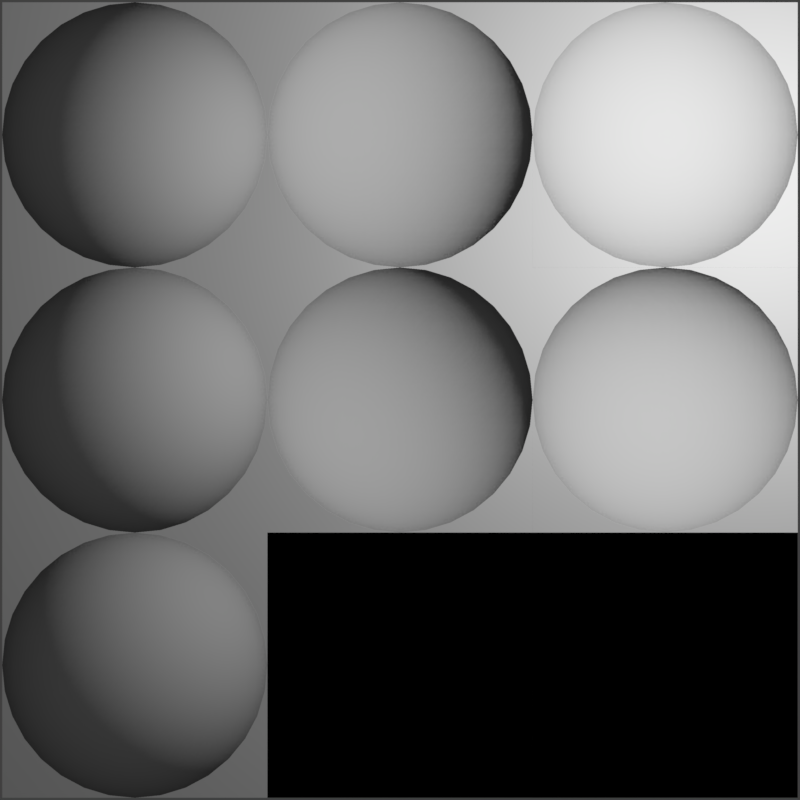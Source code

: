 # Source: diffuse_normal_map.blend  (saved by Blender 4.1.8; exported with 4.5.12 LTS)
import bpy
from mathutils import Matrix  # noqa: F401  (used for matrix-valued properties, if any)

bpy.ops.wm.read_factory_settings(use_empty=True)
scene = bpy.context.scene
scene.name = 'Scene'

# ---- collections
col_collection_1 = bpy.data.collections.new('Collection 1'); scene.collection.children.link(col_collection_1)

# ---- images (referenced by path relative to the original .blend; pixels are not part of the script)
import os
ASSET_DIR = os.environ.get("B2B_ASSET_DIR", "")  # directory of the original .blend (textures are referenced by path, not embedded)
HERE = os.path.dirname(os.path.abspath(__file__))  # packed textures are extracted next to this script under _unpacked/

def load_image(name, relpath, width, height, colorspace="sRGB"):
    """Load a texture the original file referenced (path relative to the .blend, or extracted next to this script)."""
    p = next((c for c in (os.path.join(HERE, relpath), os.path.join(ASSET_DIR, relpath)) if relpath and os.path.exists(c)), "")
    if p:
        img = bpy.data.images.load(p, check_existing=True)
        img.name = name
    else:  # same state as the original file: an image datablock whose file is absent (Cycles renders it pink)
        img = bpy.data.images.new(name, width, height)
        img.source = "FILE"
        img.filepath = "//" + (relpath or name)
    img.colorspace_settings.name = colorspace
    return img
img_ball_normal_png = load_image('ball_normal.png', '_unpacked/ball_normal.bad2c3ea.png', 1024, 1024, 'Non-Color')

# ---- materials (node trees are filled in below, after node groups)
mat_tangent_space = bpy.data.materials.new('Tangent Space')
mat_tangent_space.alpha_threshold = 0.0
mat_tangent_space.roughness = 0.5
mat_tangent_space.line_color = (0.0, 0.0, 0.0, 1.0)
mat_object_space = bpy.data.materials.new('Object Space')
mat_object_space.alpha_threshold = 0.0
mat_object_space.roughness = 0.5
mat_object_space.line_color = (0.0, 0.0, 0.0, 1.0)
mat_world_space = bpy.data.materials.new('World Space')
mat_world_space.alpha_threshold = 0.0
mat_world_space.roughness = 0.5
mat_world_space.line_color = (0.0, 0.0, 0.0, 1.0)

# ---- material node trees
mat_tangent_space.use_nodes = True; mat_tangent_space.node_tree.nodes.clear()
_N = mat_tangent_space.node_tree.nodes; _L = mat_tangent_space.node_tree.links
n0 = _N.new('ShaderNodeNormalMap'); n0.name = 'Normal Map'; n0.location = (4, 290)
n0.uv_map = 'UVMap'
n0.inputs[0].default_value = 0.9
n1 = _N.new('ShaderNodeTexImage'); n1.name = 'Image Texture'; n1.location = (-190, 306)
n1.width = 140
n1.image = img_ball_normal_png
n2 = _N.new('ShaderNodeBsdfDiffuse'); n2.name = 'Diffuse BSDF'; n2.location = (225, 300)
n3 = _N.new('ShaderNodeUVMap'); n3.name = 'UV Map'; n3.location = (-419, 170)
n3.uv_map = 'UVMap'
n4 = _N.new('ShaderNodeOutputMaterial'); n4.name = 'Material Output'; n4.location = (417, 300)
_L.new(n2.outputs[0], n4.inputs[0])
_L.new(n1.outputs[0], n0.inputs[1])
_L.new(n0.outputs[0], n2.inputs[2])
_L.new(n3.outputs[0], n1.inputs[0])
n4.is_active_output = True
mat_object_space.use_nodes = True; mat_object_space.node_tree.nodes.clear()
_N = mat_object_space.node_tree.nodes; _L = mat_object_space.node_tree.links
n0 = _N.new('ShaderNodeNormalMap'); n0.name = 'Normal Map'; n0.location = (4, 290)
n0.space = 'OBJECT'
n0.uv_map = 'UVMap'
n0.inputs[0].default_value = 0.9
n1 = _N.new('ShaderNodeTexImage'); n1.name = 'Image Texture'; n1.location = (-190, 306)
n1.width = 140
n1.image = img_ball_normal_png
n2 = _N.new('ShaderNodeBsdfDiffuse'); n2.name = 'Diffuse BSDF'; n2.location = (225, 300)
n3 = _N.new('ShaderNodeUVMap'); n3.name = 'UV Map'; n3.location = (-419, 170)
n3.uv_map = 'UVMap'
n4 = _N.new('ShaderNodeOutputMaterial'); n4.name = 'Material Output'; n4.location = (417, 300)
_L.new(n2.outputs[0], n4.inputs[0])
_L.new(n1.outputs[0], n0.inputs[1])
_L.new(n0.outputs[0], n2.inputs[2])
_L.new(n3.outputs[0], n1.inputs[0])
n4.is_active_output = True
mat_world_space.use_nodes = True; mat_world_space.node_tree.nodes.clear()
_N = mat_world_space.node_tree.nodes; _L = mat_world_space.node_tree.links
n0 = _N.new('ShaderNodeNormalMap'); n0.name = 'Normal Map'; n0.location = (4, 290)
n0.space = 'WORLD'
n0.uv_map = 'UVMap'
n0.inputs[0].default_value = 0.9
n1 = _N.new('ShaderNodeTexImage'); n1.name = 'Image Texture'; n1.location = (-190, 306)
n1.width = 140
n1.image = img_ball_normal_png
n2 = _N.new('ShaderNodeBsdfDiffuse'); n2.name = 'Diffuse BSDF'; n2.location = (225, 300)
n3 = _N.new('ShaderNodeUVMap'); n3.name = 'UV Map'; n3.location = (-419, 170)
n3.uv_map = 'UVMap'
n4 = _N.new('ShaderNodeOutputMaterial'); n4.name = 'Material Output'; n4.location = (417, 300)
_L.new(n2.outputs[0], n4.inputs[0])
_L.new(n1.outputs[0], n0.inputs[1])
_L.new(n0.outputs[0], n2.inputs[2])
_L.new(n3.outputs[0], n1.inputs[0])
n4.is_active_output = True

# ---- world
world_world = bpy.data.worlds.new('World'); scene.world = world_world
world_world.color = (0.05088, 0.05088, 0.05088)
world_world.use_sun_shadow = False
world_world.sun_shadow_jitter_overblur = 0.0
world_world.cycles.sampling_method = 'MANUAL'

# ---- cameras
cam_camera = bpy.data.cameras.new('Camera')
cam_camera.clip_end = 100.0
cam_camera.lens = 35.0
cam_camera.sensor_width = 32.0
cam_camera.sensor_height = 18.0
cam_camera.ortho_scale = 7.314
cam_camera.dof.focus_distance = 0.0

# ---- lights
light_lamp = bpy.data.lights.new('Lamp', 'POINT')
light_lamp.transmission_factor = 0.0
light_lamp.cutoff_distance = 30.0
light_lamp.use_soft_falloff = False
light_lamp.energy = 100.0
light_lamp.shadow_buffer_clip_start = 1.001
light_lamp.shadow_soft_size = 0.1
light_lamp.shadow_maximum_resolution = 0.006
light_lamp.use_absolute_resolution = True

# ---- meshes
me_plane = bpy.data.meshes.new('Plane')
me_plane.from_pydata([(-1.0, -1.0, 0.0), (1.0, -1.0, 0.0), (-1.0, 1.0, 0.0), (1.0, 1.0, 0.0)], [], [(0, 1, 3, 2)])
_uv = me_plane.uv_layers.new(name='UVMap')
_uv.uv.foreach_set('vector', [0.0001, 9.998e-05, 0.9999, 9.998e-05, 0.9999, 0.9999, 9.998e-05, 0.9999])
me_plane.materials.append(mat_tangent_space)
me_plane.use_remesh_preserve_volume = False
me_plane.use_remesh_preserve_attributes = False
me_plane.use_mirror_vertex_groups = False
me_plane.update()
me_plane_002 = bpy.data.meshes.new('Plane.002')
me_plane_002.from_pydata([(-1.0, -1.0, 0.0), (1.0, -1.0, 0.0), (-1.0, 1.0, 0.0), (1.0, 1.0, 0.0)], [], [(0, 1, 3, 2)])
_uv = me_plane_002.uv_layers.new(name='UVMap')
_uv.uv.foreach_set('vector', [0.0001, 9.998e-05, 0.9999, 9.998e-05, 0.9999, 0.9999, 9.998e-05, 0.9999])
me_plane_002.materials.append(mat_tangent_space)
me_plane_002.use_remesh_preserve_volume = False
me_plane_002.use_remesh_preserve_attributes = False
me_plane_002.use_mirror_vertex_groups = False
me_plane_002.update()
me_plane_003 = bpy.data.meshes.new('Plane.003')
me_plane_003.from_pydata([(-1.0, -1.0, 0.0), (1.0, -1.0, 0.0), (-1.0, 1.0, 0.0), (1.0, 1.0, 0.0)], [], [(0, 1, 3, 2)])
_uv = me_plane_003.uv_layers.new(name='UVMap')
_uv.uv.foreach_set('vector', [0.0001, 9.998e-05, 0.9999, 9.998e-05, 0.9999, 0.9999, 9.998e-05, 0.9999])
me_plane_003.materials.append(mat_tangent_space)
me_plane_003.use_remesh_preserve_volume = False
me_plane_003.use_remesh_preserve_attributes = False
me_plane_003.use_mirror_vertex_groups = False
me_plane_003.update()
me_plane_001 = bpy.data.meshes.new('Plane.001')
me_plane_001.from_pydata([(-1.0, -1.0, 0.0), (1.0, -1.0, 0.0), (-1.0, 1.0, 0.0), (1.0, 1.0, 0.0)], [], [(0, 1, 3, 2)])
_uv = me_plane_001.uv_layers.new(name='UVMap')
_uv.uv.foreach_set('vector', [0.0001, 9.998e-05, 0.9999, 9.998e-05, 0.9999, 0.9999, 9.998e-05, 0.9999])
me_plane_001.materials.append(mat_object_space)
me_plane_001.use_remesh_preserve_volume = False
me_plane_001.use_remesh_preserve_attributes = False
me_plane_001.use_mirror_vertex_groups = False
me_plane_001.update()
me_plane_004 = bpy.data.meshes.new('Plane.004')
me_plane_004.from_pydata([(-1.0, -1.0, 0.0), (1.0, -1.0, 0.0), (-1.0, 1.0, 0.0), (1.0, 1.0, 0.0)], [], [(0, 1, 3, 2)])
_uv = me_plane_004.uv_layers.new(name='UVMap')
_uv.uv.foreach_set('vector', [0.0001, 9.998e-05, 0.9999, 9.998e-05, 0.9999, 0.9999, 9.998e-05, 0.9999])
me_plane_004.materials.append(mat_object_space)
me_plane_004.use_remesh_preserve_volume = False
me_plane_004.use_remesh_preserve_attributes = False
me_plane_004.use_mirror_vertex_groups = False
me_plane_004.update()
me_plane_005 = bpy.data.meshes.new('Plane.005')
me_plane_005.from_pydata([(-1.0, -1.0, 0.0), (1.0, -1.0, 0.0), (-1.0, 1.0, 0.0), (1.0, 1.0, 0.0)], [], [(0, 1, 3, 2)])
_uv = me_plane_005.uv_layers.new(name='UVMap')
_uv.uv.foreach_set('vector', [0.0001, 9.998e-05, 0.9999, 9.998e-05, 0.9999, 0.9999, 9.998e-05, 0.9999])
me_plane_005.materials.append(mat_object_space)
me_plane_005.use_remesh_preserve_volume = False
me_plane_005.use_remesh_preserve_attributes = False
me_plane_005.use_mirror_vertex_groups = False
me_plane_005.update()
me_plane_006 = bpy.data.meshes.new('Plane.006')
me_plane_006.from_pydata([(-1.0, -1.0, 0.0), (1.0, -1.0, 0.0), (-1.0, 1.0, 0.0), (1.0, 1.0, 0.0)], [], [(0, 1, 3, 2)])
_uv = me_plane_006.uv_layers.new(name='UVMap')
_uv.uv.foreach_set('vector', [0.0001, 9.998e-05, 0.9999, 9.998e-05, 0.9999, 0.9999, 9.998e-05, 0.9999])
me_plane_006.materials.append(mat_world_space)
me_plane_006.use_remesh_preserve_volume = False
me_plane_006.use_remesh_preserve_attributes = False
me_plane_006.use_mirror_vertex_groups = False
me_plane_006.update()
me_plane_007 = bpy.data.meshes.new('Plane.007')
me_plane_007.from_pydata([(-1.0, -1.0, 0.0), (1.0, -1.0, 0.0), (-1.0, 1.0, 0.0), (1.0, 1.0, 0.0)], [], [(0, 1, 3, 2)])
_uv = me_plane_007.uv_layers.new(name='UVMap')
_uv.uv.foreach_set('vector', [0.0001, 9.998e-05, 0.9999, 9.998e-05, 0.9999, 0.9999, 9.998e-05, 0.9999])
me_plane_007.materials.append(mat_world_space)
me_plane_007.use_remesh_preserve_volume = False
me_plane_007.use_remesh_preserve_attributes = False
me_plane_007.use_mirror_vertex_groups = False
me_plane_007.update()
me_plane_008 = bpy.data.meshes.new('Plane.008')
me_plane_008.from_pydata([(-1.0, -1.0, 0.0), (1.0, -1.0, 0.0), (-1.0, 1.0, 0.0), (1.0, 1.0, 0.0)], [], [(0, 1, 3, 2)])
_uv = me_plane_008.uv_layers.new(name='UVMap')
_uv.uv.foreach_set('vector', [0.0001, 9.998e-05, 0.9999, 9.998e-05, 0.9999, 0.9999, 9.998e-05, 0.9999])
me_plane_008.materials.append(mat_world_space)
me_plane_008.use_remesh_preserve_volume = False
me_plane_008.use_remesh_preserve_attributes = False
me_plane_008.use_mirror_vertex_groups = False
me_plane_008.update()

# ---- objects
ob_plane = bpy.data.objects.new('Plane', me_plane)
ob_lamp = bpy.data.objects.new('Lamp', light_lamp)
ob_camera = bpy.data.objects.new('Camera', cam_camera)
ob_plane_backfacing = bpy.data.objects.new('Plane Backfacing', me_plane_002)
ob_plan_negative_scale = bpy.data.objects.new('Plan Negative Scale', me_plane_003)
ob_plane_001 = bpy.data.objects.new('Plane.001', me_plane_001)
ob_plane_backfacing_001 = bpy.data.objects.new('Plane Backfacing.001', me_plane_004)
ob_plan_negative_scale_001 = bpy.data.objects.new('Plan Negative Scale.001', me_plane_005)
ob_plane_002 = bpy.data.objects.new('Plane.002', me_plane_006)
ob_plane_backfacing_002 = bpy.data.objects.new('Plane Backfacing.002', me_plane_007)
ob_plan_negative_scale_002 = bpy.data.objects.new('Plan Negative Scale.002', me_plane_008)

# ---- transforms, parenting, visibility, modifiers, constraints
ob_plane.location = (-1.0, 1.0, 0.0)
ob_plane.scale = (0.5, 0.5, 0.5)
ob_plane.lineart.crease_threshold = 0.0
ob_lamp.location = (1.354, 0.8859, 1.574)
ob_lamp.rotation_euler = (0.6503, 0.05522, 1.866)
ob_lamp.lock_rotations_4d = False
ob_lamp.empty_display_type = 'ARROWS'
ob_lamp.color = (0.0, 0.0, 0.0, 0.0)
ob_lamp.lineart.crease_threshold = 0.0
ob_camera.location = (0.0, 0.0, 3.3)
ob_camera.scale = (1.0, 1.0, 1.0)
ob_camera.lock_rotations_4d = False
ob_camera.empty_display_type = 'ARROWS'
ob_camera.color = (0.0, 0.0, 0.0, 0.0)
ob_camera.display_type = 'WIRE'
ob_camera.lineart.crease_threshold = 0.0
ob_plane_backfacing.location = (1.0, 1.0, 0.0)
ob_plane_backfacing.rotation_euler = (-3.142, -3.353e-23, 4.441e-16)
ob_plane_backfacing.scale = (0.5, 0.5, 0.5)
ob_plane_backfacing.lineart.crease_threshold = 0.0
ob_plan_negative_scale.location = (0.0, 1.0, 0.0)
ob_plan_negative_scale.scale = (-0.5, -0.5, -0.5)
ob_plan_negative_scale.lineart.crease_threshold = 0.0
ob_plane_001.location = (-1.0, 0.0, 0.0)
ob_plane_001.scale = (0.5, 0.5, 0.5)
ob_plane_001.lineart.crease_threshold = 0.0
ob_plane_backfacing_001.location = (1.0, 0.0, 0.0)
ob_plane_backfacing_001.rotation_euler = (-3.142, -3.353e-23, 4.441e-16)
ob_plane_backfacing_001.scale = (0.5, 0.5, 0.5)
ob_plane_backfacing_001.lineart.crease_threshold = 0.0
ob_plan_negative_scale_001.location = (0.0, 0.0, 0.0)
ob_plan_negative_scale_001.scale = (-0.5, -0.5, -0.5)
ob_plan_negative_scale_001.lineart.crease_threshold = 0.0
ob_plane_002.location = (-1.0, -1.0, 0.0)
ob_plane_002.scale = (0.5, 0.5, 0.5)
ob_plane_002.lineart.crease_threshold = 0.0
ob_plane_backfacing_002.location = (1.0, -1.0, 0.0)
ob_plane_backfacing_002.rotation_euler = (-3.142, -3.353e-23, 4.441e-16)
ob_plane_backfacing_002.scale = (0.5, 0.5, 0.5)
ob_plane_backfacing_002.lineart.crease_threshold = 0.0
ob_plan_negative_scale_002.location = (0.0, -1.0, 0.0)
ob_plan_negative_scale_002.scale = (-0.5, -0.5, -0.5)
ob_plan_negative_scale_002.lineart.crease_threshold = 0.0

# ---- collection membership
col_collection_1.objects.link(ob_plane)
col_collection_1.objects.link(ob_lamp)
col_collection_1.objects.link(ob_camera)
col_collection_1.objects.link(ob_plane_backfacing)
col_collection_1.objects.link(ob_plan_negative_scale)
col_collection_1.objects.link(ob_plane_001)
col_collection_1.objects.link(ob_plane_backfacing_001)
col_collection_1.objects.link(ob_plan_negative_scale_001)
col_collection_1.objects.link(ob_plane_002)
col_collection_1.objects.link(ob_plane_backfacing_002)
col_collection_1.objects.link(ob_plan_negative_scale_002)

# ---- scene / render settings (as saved in the file)
scene.camera = ob_camera
scene.frame_start = 1; scene.frame_end = 250; scene.frame_set(1)
scene.render.engine = 'CYCLES'
scene.render.resolution_x = 256
scene.render.resolution_y = 256
scene.render.dither_intensity = 0.0
scene.cycles.use_denoising = False
scene.cycles.samples = 48
scene.cycles.sampling_pattern = 'TABULATED_SOBOL'
scene.cycles.use_adaptive_sampling = False
scene.cycles.use_light_tree = False
scene.cycles.blur_glossy = 0.0
scene.cycles.sample_clamp_indirect = 0.0
scene.view_settings.view_transform = 'Standard'
bpy.context.view_layer.update()
